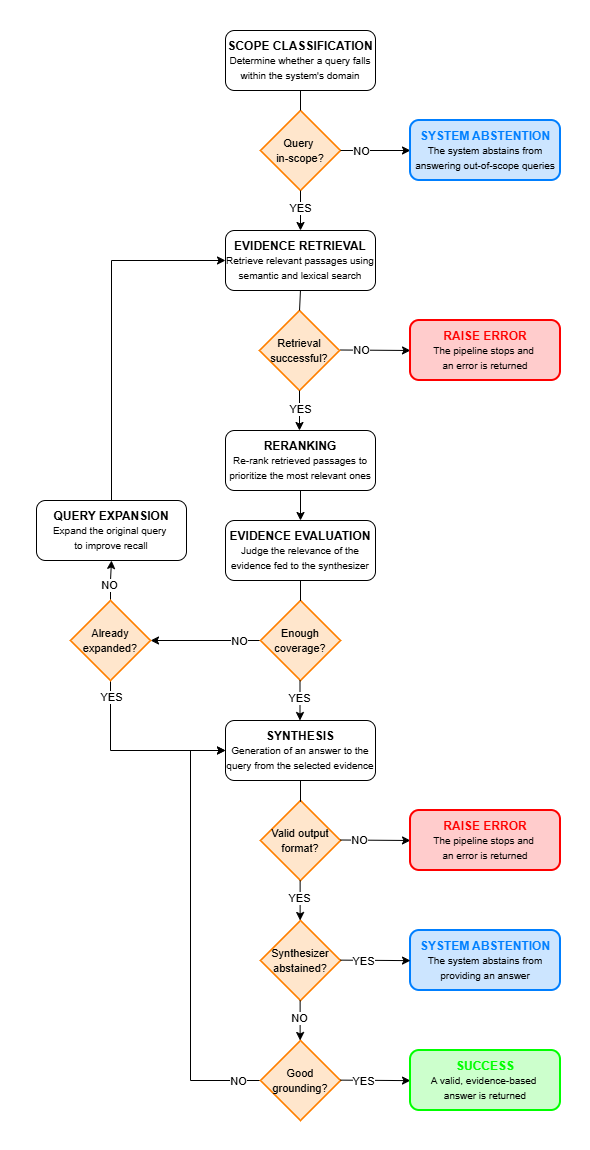

The diagram above was exported from draw.io. Its source (the exported page's mxGraphModel, read from the mxfile embedded in the PNG):
<mxGraphModel dx="1755" dy="2063" grid="1" gridSize="10" guides="1" tooltips="1" connect="1" arrows="1" fold="1" page="1" pageScale="1" pageWidth="827" pageHeight="1169" background="light-dark(#FFFFFF,#FFFFFF)" math="0" shadow="0">
  <root>
    <mxCell id="0" />
    <mxCell id="1" parent="0" />
    <mxCell id="2" parent="1" style="rhombus;whiteSpace=wrap;html=1;labelBackgroundColor=none;fontColor=light-dark(#000000,#000000);labelBorderColor=none;strokeColor=light-dark(#FF8000,#FF8000);fillColor=light-dark(#FFE6CC,#FFE6CC);strokeWidth=1.75;" value="&lt;font style=&quot;font-size: 11px;&quot;&gt;Query&amp;nbsp;&lt;/font&gt;&lt;div&gt;&lt;font style=&quot;font-size: 11px;&quot;&gt;in-scope&lt;span style=&quot;background-color: transparent;&quot;&gt;?&lt;/span&gt;&lt;/font&gt;&lt;/div&gt;" vertex="1">
      <mxGeometry height="80" width="80" x="690" y="100" as="geometry" />
    </mxCell>
    <mxCell id="3" edge="1" parent="1" style="endArrow=classic;html=1;rounded=0;entryX=0;entryY=0.5;entryDx=0;entryDy=0;labelBackgroundColor=light-dark(#FFFFFF,#FFFFFF);fontColor=light-dark(#000000,#000000);labelBorderColor=default;strokeColor=light-dark(#000000,#000000);" target="5" value="">
      <mxGeometry height="50" relative="1" width="50" as="geometry">
        <mxPoint x="770" y="140" as="sourcePoint" />
        <mxPoint x="850" y="140" as="targetPoint" />
      </mxGeometry>
    </mxCell>
    <mxCell id="4" connectable="0" parent="3" style="edgeLabel;html=1;align=center;verticalAlign=middle;resizable=0;points=[];labelBackgroundColor=light-dark(#FFFFFF,#FFFFFF);fontColor=light-dark(#000000,#000000);labelBorderColor=none;" value="NO" vertex="1">
      <mxGeometry relative="1" x="0.0083" y="4" as="geometry">
        <mxPoint x="-15" y="4" as="offset" />
      </mxGeometry>
    </mxCell>
    <mxCell id="5" parent="1" style="rounded=1;whiteSpace=wrap;html=1;fillColor=light-dark(#CCE5FF,#CCE5FF);labelBackgroundColor=none;fontColor=light-dark(#007FFF,#007FFF);labelBorderColor=none;strokeColor=light-dark(#007FFF,#007FFF);strokeWidth=2;fontStyle=1" value="SYSTEM ABSTENTION&lt;div&gt;&lt;div&gt;&lt;font style=&quot;color: light-dark(rgb(0, 0, 0), rgb(0, 0, 0)); font-weight: normal; font-size: 10px;&quot;&gt;The system abstains from answering out-of-scope queries&lt;/font&gt;&lt;/div&gt;&lt;/div&gt;" vertex="1">
      <mxGeometry height="60" width="150" x="840" y="110" as="geometry" />
    </mxCell>
    <mxCell id="6" edge="1" parent="1" style="endArrow=classic;html=1;rounded=0;entryX=0.5;entryY=0;entryDx=0;entryDy=0;labelBackgroundColor=light-dark(#FFFFFF,#FFFFFF);fontColor=light-dark(#000000,#000000);labelBorderColor=default;strokeColor=light-dark(#000000,#000000);" target="17" value="">
      <mxGeometry height="50" relative="1" width="50" as="geometry">
        <mxPoint x="730" y="180" as="sourcePoint" />
        <mxPoint x="730" y="250" as="targetPoint" />
      </mxGeometry>
    </mxCell>
    <mxCell id="7" connectable="0" parent="6" style="edgeLabel;html=1;align=center;verticalAlign=middle;resizable=0;points=[];labelBackgroundColor=light-dark(#FFFFFF,#FFFFFF);fontColor=light-dark(#000000,#000000);labelBorderColor=none;" value="YES" vertex="1">
      <mxGeometry relative="1" x="-0.1492" y="2" as="geometry">
        <mxPoint x="-3" as="offset" />
      </mxGeometry>
    </mxCell>
    <mxCell id="8" parent="1" style="rhombus;whiteSpace=wrap;html=1;labelBackgroundColor=none;fontColor=light-dark(#000000,#000000);labelBorderColor=none;strokeColor=light-dark(#FF8000,#FF8000);fillColor=light-dark(#FFE6CC,#FFE6CC);strokeWidth=1.75;" value="&lt;font style=&quot;font-size: 11px;&quot;&gt;Retrieval successful&lt;span style=&quot;background-color: transparent;&quot;&gt;?&lt;/span&gt;&lt;/font&gt;" vertex="1">
      <mxGeometry height="80" width="80" x="689" y="300" as="geometry" />
    </mxCell>
    <mxCell id="9" edge="1" parent="1" style="endArrow=classic;html=1;rounded=0;labelBackgroundColor=light-dark(#FFFFFF,#FFFFFF);fontColor=light-dark(#000000,#000000);labelBorderColor=default;strokeColor=light-dark(#000000,#000000);" value="">
      <mxGeometry height="50" relative="1" width="50" as="geometry">
        <mxPoint x="770" y="339.5" as="sourcePoint" />
        <mxPoint x="840" y="340" as="targetPoint" />
      </mxGeometry>
    </mxCell>
    <mxCell id="10" connectable="0" parent="9" style="edgeLabel;html=1;align=center;verticalAlign=middle;resizable=0;points=[];labelBackgroundColor=light-dark(#FFFFFF,#FFFFFF);fontColor=light-dark(#000000,#000000);labelBorderColor=none;" value="NO" vertex="1">
      <mxGeometry relative="1" x="0.0083" y="4" as="geometry">
        <mxPoint x="-15" y="4" as="offset" />
      </mxGeometry>
    </mxCell>
    <mxCell id="11" edge="1" parent="1" style="endArrow=classic;html=1;rounded=0;entryX=0.5;entryY=0;entryDx=0;entryDy=0;exitX=0.5;exitY=1;exitDx=0;exitDy=0;labelBackgroundColor=light-dark(#FFFFFF,#FFFFFF);fontColor=light-dark(#000000,#000000);labelBorderColor=default;strokeColor=light-dark(#000000,#000000);" value="">
      <mxGeometry height="50" relative="1" width="50" as="geometry">
        <mxPoint x="729" y="380" as="sourcePoint" />
        <mxPoint x="729" y="420" as="targetPoint" />
      </mxGeometry>
    </mxCell>
    <mxCell id="12" connectable="0" parent="11" style="edgeLabel;html=1;align=center;verticalAlign=middle;resizable=0;points=[];labelBackgroundColor=light-dark(#FFFFFF,#FFFFFF);fontColor=light-dark(#000000,#000000);labelBorderColor=none;" value="YES" vertex="1">
      <mxGeometry relative="1" x="-0.1492" y="2" as="geometry">
        <mxPoint x="-2" y="1" as="offset" />
      </mxGeometry>
    </mxCell>
    <mxCell id="13" parent="1" style="rounded=1;whiteSpace=wrap;html=1;fillColor=light-dark(#FFCCCC,#FFCCCC);fontColor=light-dark(#FF0000,#FF0000);strokeColor=light-dark(#FF0000,#FF0000);labelBackgroundColor=none;labelBorderColor=none;strokeWidth=2;" value="&lt;b&gt;RAISE ERROR&lt;/b&gt;&lt;div&gt;&lt;span style=&quot;font-size: 10px;&quot;&gt;&lt;font style=&quot;color: light-dark(rgb(0, 0, 0), rgb(0, 0, 0));&quot;&gt;The pipeline stops and&amp;nbsp;&lt;/font&gt;&lt;/span&gt;&lt;/div&gt;&lt;div&gt;&lt;span style=&quot;font-size: 10px;&quot;&gt;&lt;font style=&quot;color: light-dark(rgb(0, 0, 0), rgb(0, 0, 0));&quot;&gt;an error is returned&lt;/font&gt;&lt;/span&gt;&lt;b&gt;&lt;/b&gt;&lt;/div&gt;" vertex="1">
      <mxGeometry height="60" width="150" x="840" y="310" as="geometry" />
    </mxCell>
    <mxCell id="14" edge="1" parent="1" source="15" style="edgeStyle=orthogonalEdgeStyle;rounded=0;orthogonalLoop=1;jettySize=auto;html=1;exitX=0.5;exitY=1;exitDx=0;exitDy=0;entryX=0.5;entryY=0;entryDx=0;entryDy=0;endArrow=none;endFill=0;labelBackgroundColor=light-dark(#FFFFFF,#FFFFFF);fontColor=light-dark(#000000,#000000);labelBorderColor=default;strokeColor=light-dark(#000000,#000000);" target="2">
      <mxGeometry relative="1" as="geometry" />
    </mxCell>
    <mxCell id="15" parent="1" style="rounded=1;whiteSpace=wrap;html=1;labelBackgroundColor=none;fontColor=light-dark(#000000,#000000);labelBorderColor=none;strokeColor=light-dark(#000000,#000000);fillColor=light-dark(#FFFFFF,#F9F1F1);" value="&lt;b&gt;SCOPE CLASSIFICATION&lt;/b&gt;&lt;div&gt;&lt;font style=&quot;font-size: 10px;&quot;&gt;Determine whether a query falls within the system's domain&lt;/font&gt;&lt;/div&gt;" vertex="1">
      <mxGeometry height="60" width="150" x="655" y="20" as="geometry" />
    </mxCell>
    <mxCell id="16" edge="1" parent="1" source="17" style="edgeStyle=orthogonalEdgeStyle;rounded=0;orthogonalLoop=1;jettySize=auto;html=1;exitX=0.5;exitY=1;exitDx=0;exitDy=0;entryX=0.5;entryY=0;entryDx=0;entryDy=0;endArrow=none;endFill=0;labelBackgroundColor=light-dark(#FFFFFF,#FFFFFF);fontColor=light-dark(#000000,#000000);labelBorderColor=default;strokeColor=light-dark(#000000,#000000);" target="8">
      <mxGeometry relative="1" as="geometry" />
    </mxCell>
    <mxCell id="17" parent="1" style="rounded=1;whiteSpace=wrap;html=1;labelBackgroundColor=none;fontColor=light-dark(#000000,#000000);labelBorderColor=none;strokeColor=light-dark(#000000,#000000);fillColor=light-dark(#FFFFFF,#F9F1F1);" value="&lt;b&gt;EVIDENCE RETRIEVAL&lt;/b&gt;&lt;div&gt;&lt;font style=&quot;font-size: 10px;&quot;&gt;Retrieve relevant passages using semantic and lexical search&lt;/font&gt;&lt;/div&gt;" vertex="1">
      <mxGeometry height="60" width="150" x="655" y="220" as="geometry" />
    </mxCell>
    <mxCell id="18" edge="1" parent="1" source="19" style="edgeStyle=orthogonalEdgeStyle;rounded=0;orthogonalLoop=1;jettySize=auto;html=1;exitX=0.5;exitY=1;exitDx=0;exitDy=0;entryX=0.5;entryY=0;entryDx=0;entryDy=0;labelBackgroundColor=light-dark(#FFFFFF,#FFFFFF);fontColor=light-dark(#000000,#000000);labelBorderColor=default;strokeColor=light-dark(#000000,#000000);" target="24">
      <mxGeometry relative="1" as="geometry" />
    </mxCell>
    <mxCell id="19" parent="1" style="rounded=1;whiteSpace=wrap;html=1;labelBackgroundColor=none;fontColor=light-dark(#000000,#000000);labelBorderColor=none;strokeColor=light-dark(#000000,#000000);fillColor=light-dark(#FFFFFF,#F9F1F1);" value="&lt;b&gt;RERANKING&lt;/b&gt;&lt;div&gt;&lt;font style=&quot;font-size: 10px;&quot;&gt;Re-rank retrieved passages to prioritize the most relevant ones&lt;/font&gt;&lt;/div&gt;" vertex="1">
      <mxGeometry height="60" width="150" x="655" y="420" as="geometry" />
    </mxCell>
    <mxCell id="20" edge="1" parent="1" source="22" style="edgeStyle=orthogonalEdgeStyle;rounded=0;orthogonalLoop=1;jettySize=auto;html=1;exitX=0;exitY=0.5;exitDx=0;exitDy=0;entryX=1;entryY=0.5;entryDx=0;entryDy=0;labelBackgroundColor=light-dark(#FFFFFF,#FFFFFF);fontColor=light-dark(#000000,#000000);labelBorderColor=default;strokeColor=light-dark(#000000,#000000);" target="34">
      <mxGeometry relative="1" as="geometry" />
    </mxCell>
    <mxCell id="21" connectable="0" parent="20" style="edgeLabel;html=1;align=center;verticalAlign=middle;resizable=0;points=[];labelBackgroundColor=light-dark(#FFFFFF,#FFFFFF);fontColor=light-dark(#000000,#000000);labelBorderColor=none;" value="NO" vertex="1">
      <mxGeometry relative="1" x="-0.0037" as="geometry">
        <mxPoint x="33" as="offset" />
      </mxGeometry>
    </mxCell>
    <mxCell id="22" parent="1" style="rhombus;whiteSpace=wrap;html=1;labelBackgroundColor=none;fontColor=light-dark(#000000,#000000);labelBorderColor=none;fillColor=light-dark(#FFE6CC,#FFE6CC);strokeColor=light-dark(#FF8000,#FF8000);strokeWidth=1.75;" value="&lt;font style=&quot;font-size: 11px;&quot;&gt;Enough coverage&lt;span style=&quot;background-color: transparent;&quot;&gt;?&lt;/span&gt;&lt;/font&gt;" vertex="1">
      <mxGeometry height="80" width="80" x="690" y="590" as="geometry" />
    </mxCell>
    <mxCell id="23" edge="1" parent="1" source="24" style="edgeStyle=orthogonalEdgeStyle;rounded=0;orthogonalLoop=1;jettySize=auto;html=1;exitX=0.5;exitY=1;exitDx=0;exitDy=0;endArrow=none;endFill=0;labelBackgroundColor=light-dark(#FFFFFF,#FFFFFF);fontColor=light-dark(#000000,#000000);labelBorderColor=default;strokeColor=light-dark(#000000,#000000);" target="22">
      <mxGeometry relative="1" as="geometry" />
    </mxCell>
    <mxCell id="24" parent="1" style="rounded=1;whiteSpace=wrap;html=1;labelBackgroundColor=none;fontColor=light-dark(#000000,#000000);labelBorderColor=none;strokeColor=light-dark(#000000,#000000);fillColor=light-dark(#FFFFFF,#F9F1F1);" value="&lt;b&gt;EVIDENCE EVALUATION&lt;/b&gt;&lt;div&gt;&lt;font style=&quot;font-size: 10px;&quot;&gt;Judge the relevance of the evidence fed to the synthesizer&lt;/font&gt;&lt;/div&gt;" vertex="1">
      <mxGeometry height="60" width="150" x="655" y="510" as="geometry" />
    </mxCell>
    <mxCell id="25" edge="1" parent="1" source="26" style="edgeStyle=orthogonalEdgeStyle;rounded=0;orthogonalLoop=1;jettySize=auto;html=1;exitX=0.5;exitY=0;exitDx=0;exitDy=0;entryX=0;entryY=0.5;entryDx=0;entryDy=0;labelBackgroundColor=light-dark(#FFFFFF,#FFFFFF);fontColor=light-dark(#000000,#000000);labelBorderColor=default;strokeColor=light-dark(#000000,#000000);" target="17">
      <mxGeometry relative="1" as="geometry" />
    </mxCell>
    <mxCell id="26" parent="1" style="rounded=1;whiteSpace=wrap;html=1;labelBackgroundColor=none;fontColor=light-dark(#000000,#000000);labelBorderColor=none;strokeColor=light-dark(#000000,#000000);fillColor=light-dark(#FFFFFF,#F9F1F1);" value="&lt;b&gt;QUERY&amp;nbsp;&lt;/b&gt;&lt;b style=&quot;background-color: transparent;&quot;&gt;EXPANSION&lt;/b&gt;&lt;div&gt;&lt;span style=&quot;background-color: transparent;&quot;&gt;&lt;font style=&quot;font-size: 10px;&quot;&gt;Expand the original query&amp;nbsp;&lt;/font&gt;&lt;/span&gt;&lt;/div&gt;&lt;div&gt;&lt;span style=&quot;background-color: transparent;&quot;&gt;&lt;font style=&quot;font-size: 10px;&quot;&gt;to improve recall&lt;/font&gt;&lt;/span&gt;&lt;/div&gt;" vertex="1">
      <mxGeometry height="60" width="150" x="466" y="490" as="geometry" />
    </mxCell>
    <mxCell id="27" edge="1" parent="1" style="endArrow=classic;html=1;rounded=0;entryX=0.5;entryY=0;entryDx=0;entryDy=0;exitX=0.5;exitY=1;exitDx=0;exitDy=0;labelBackgroundColor=light-dark(#FFFFFF,#FFFFFF);fontColor=light-dark(#000000,#000000);labelBorderColor=default;strokeColor=light-dark(#000000,#000000);" value="">
      <mxGeometry height="50" relative="1" width="50" as="geometry">
        <mxPoint x="729.5" y="670" as="sourcePoint" />
        <mxPoint x="729.5" y="710" as="targetPoint" />
      </mxGeometry>
    </mxCell>
    <mxCell id="28" connectable="0" parent="27" style="edgeLabel;html=1;align=center;verticalAlign=middle;resizable=0;points=[];labelBackgroundColor=light-dark(#FFFFFF,#FFFFFF);fontColor=light-dark(#000000,#000000);labelBorderColor=none;" value="YES" vertex="1">
      <mxGeometry relative="1" x="-0.1492" y="2" as="geometry">
        <mxPoint x="-3" as="offset" />
      </mxGeometry>
    </mxCell>
    <mxCell id="29" parent="1" style="rounded=1;whiteSpace=wrap;html=1;labelBackgroundColor=none;fontColor=light-dark(#000000,#000000);labelBorderColor=none;strokeColor=light-dark(#000000,#000000);fillColor=light-dark(#FFFFFF,#F9F1F1);" value="&lt;b&gt;SYNTHESIS&lt;/b&gt;&lt;div&gt;&lt;font style=&quot;font-size: 10px;&quot;&gt;Generation of an answer to the query from the selected evidence&lt;/font&gt;&lt;/div&gt;" vertex="1">
      <mxGeometry height="60" width="150" x="655" y="710" as="geometry" />
    </mxCell>
    <mxCell id="30" edge="1" parent="1" source="34" style="edgeStyle=orthogonalEdgeStyle;rounded=0;orthogonalLoop=1;jettySize=auto;html=1;exitX=0.5;exitY=1;exitDx=0;exitDy=0;entryX=0;entryY=0.5;entryDx=0;entryDy=0;labelBackgroundColor=light-dark(#FFFFFF,#FFFFFF);fontColor=light-dark(#000000,#000000);labelBorderColor=default;strokeColor=light-dark(#000000,#000000);" target="29">
      <mxGeometry relative="1" as="geometry" />
    </mxCell>
    <mxCell id="31" connectable="0" parent="30" style="edgeLabel;html=1;align=center;verticalAlign=middle;resizable=0;points=[];labelBackgroundColor=light-dark(#FFFFFF,#FFFFFF);fontColor=light-dark(#000000,#000000);labelBorderColor=none;textShadow=0;" value="YES" vertex="1">
      <mxGeometry relative="1" x="-0.4288" as="geometry">
        <mxPoint y="-36" as="offset" />
      </mxGeometry>
    </mxCell>
    <mxCell id="32" edge="1" parent="1" source="34" style="edgeStyle=orthogonalEdgeStyle;rounded=0;orthogonalLoop=1;jettySize=auto;html=1;exitX=0.5;exitY=0;exitDx=0;exitDy=0;entryX=0.5;entryY=1;entryDx=0;entryDy=0;labelBackgroundColor=light-dark(#FFFFFF,#FFFFFF);fontColor=light-dark(#000000,#000000);labelBorderColor=default;strokeColor=light-dark(#000000,#000000);" target="26">
      <mxGeometry relative="1" as="geometry" />
    </mxCell>
    <mxCell id="33" connectable="0" parent="32" style="edgeLabel;html=1;align=center;verticalAlign=middle;resizable=0;points=[];labelBackgroundColor=light-dark(#FFFFFF,#FFFFFF);fontColor=light-dark(#000000,#000000);labelBorderColor=none;" value="NO" vertex="1">
      <mxGeometry relative="1" x="-0.0444" y="-2" as="geometry">
        <mxPoint x="-2" y="2" as="offset" />
      </mxGeometry>
    </mxCell>
    <mxCell id="34" parent="1" style="rhombus;whiteSpace=wrap;html=1;labelBackgroundColor=none;fontColor=light-dark(#000000,#000000);labelBorderColor=none;strokeColor=light-dark(#FF8000,#FF8000);fillColor=light-dark(#FFE6CC,#FFE6CC);strokeWidth=1.75;" value="&lt;font style=&quot;font-size: 11px;&quot;&gt;Already expanded&lt;span style=&quot;background-color: transparent;&quot;&gt;?&lt;/span&gt;&lt;/font&gt;" vertex="1">
      <mxGeometry height="80" width="80" x="500" y="590" as="geometry" />
    </mxCell>
    <mxCell id="35" parent="1" style="rounded=1;whiteSpace=wrap;html=1;fillColor=light-dark(#CCE5FF,#CCE5FF);labelBackgroundColor=none;fontColor=light-dark(#007FFF,#007FFF);labelBorderColor=none;strokeColor=light-dark(#007FFF,#007FFF);strokeWidth=2;fontStyle=1" value="SYSTEM ABSTENTION&lt;div&gt;&lt;div&gt;&lt;span style=&quot;font-size: 10px; font-weight: 400;&quot;&gt;&lt;font style=&quot;color: light-dark(rgb(0, 0, 0), rgb(0, 0, 0));&quot;&gt;The system abstains from providing an answer&lt;/font&gt;&lt;/span&gt;&lt;/div&gt;&lt;/div&gt;" vertex="1">
      <mxGeometry height="60" width="150" x="840" y="920" as="geometry" />
    </mxCell>
    <mxCell id="36" parent="1" style="rhombus;whiteSpace=wrap;html=1;labelBackgroundColor=none;fontColor=light-dark(#000000,#000000);labelBorderColor=none;strokeColor=light-dark(#FF8000,#FF8000);fillColor=light-dark(#FFE6CC,#FFE6CC);strokeWidth=1.75;" value="&lt;font style=&quot;font-size: 11px;&quot;&gt;Valid o&lt;span style=&quot;background-color: transparent;&quot;&gt;utput format&lt;/span&gt;&lt;span style=&quot;background-color: transparent;&quot;&gt;?&lt;/span&gt;&lt;/font&gt;" vertex="1">
      <mxGeometry height="80" width="80" x="690" y="790" as="geometry" />
    </mxCell>
    <mxCell id="37" edge="1" parent="1" style="edgeStyle=orthogonalEdgeStyle;rounded=0;orthogonalLoop=1;jettySize=auto;html=1;exitX=0.5;exitY=1;exitDx=0;exitDy=0;endArrow=none;endFill=0;labelBackgroundColor=light-dark(#FFFFFF,#FFFFFF);fontColor=light-dark(#000000,#000000);labelBorderColor=default;strokeColor=light-dark(#000000,#000000);" target="36">
      <mxGeometry relative="1" as="geometry">
        <mxPoint x="730" y="770" as="sourcePoint" />
      </mxGeometry>
    </mxCell>
    <mxCell id="38" edge="1" parent="1" style="endArrow=classic;html=1;rounded=0;labelBackgroundColor=light-dark(#FFFFFF,#FFFFFF);fontColor=light-dark(#000000,#000000);labelBorderColor=default;strokeColor=light-dark(#000000,#000000);" value="">
      <mxGeometry height="50" relative="1" width="50" as="geometry">
        <mxPoint x="770" y="829.5" as="sourcePoint" />
        <mxPoint x="840" y="830" as="targetPoint" />
      </mxGeometry>
    </mxCell>
    <mxCell id="39" connectable="0" parent="38" style="edgeLabel;html=1;align=center;verticalAlign=middle;resizable=0;points=[];labelBackgroundColor=light-dark(#FFFFFF,#FFFFFF);fontColor=light-dark(#000000,#000000);labelBorderColor=none;" value="NO" vertex="1">
      <mxGeometry relative="1" x="0.0083" y="4" as="geometry">
        <mxPoint x="-17" y="4" as="offset" />
      </mxGeometry>
    </mxCell>
    <mxCell id="40" parent="1" style="rounded=1;whiteSpace=wrap;html=1;fillColor=light-dark(#FFCCCC,#FFCCCC);fontColor=light-dark(#FF0000,#FF0000);strokeColor=light-dark(#FF0000,#FF0000);labelBackgroundColor=none;labelBorderColor=none;strokeWidth=2;fillStyle=solid;" value="&lt;b&gt;RAISE ERROR&lt;/b&gt;&lt;div&gt;&lt;span style=&quot;font-size: 10px;&quot;&gt;&lt;font style=&quot;color: light-dark(rgb(0, 0, 0), rgb(0, 0, 0));&quot;&gt;The pipeline stops and&amp;nbsp;&lt;/font&gt;&lt;/span&gt;&lt;/div&gt;&lt;div&gt;&lt;span style=&quot;font-size: 10px;&quot;&gt;&lt;font style=&quot;color: light-dark(rgb(0, 0, 0), rgb(0, 0, 0));&quot;&gt;an error is returned&lt;/font&gt;&lt;/span&gt;&lt;/div&gt;" vertex="1">
      <mxGeometry height="60" width="150" x="840" y="800" as="geometry" />
    </mxCell>
    <mxCell id="41" parent="1" style="rhombus;whiteSpace=wrap;html=1;labelBackgroundColor=none;fontColor=light-dark(#000000,#000000);labelBorderColor=none;strokeColor=light-dark(#FF8000,#FF8000);fillColor=light-dark(#FFE6CC,#FFE6CC);strokeWidth=1.75;" value="&lt;span style=&quot;font-size: 11px;&quot;&gt;Synthesizer abstained?&lt;/span&gt;" vertex="1">
      <mxGeometry height="80" width="80" x="690" y="910" as="geometry" />
    </mxCell>
    <mxCell id="42" edge="1" parent="1" style="endArrow=classic;html=1;rounded=0;entryX=0.5;entryY=0;entryDx=0;entryDy=0;exitX=0.5;exitY=1;exitDx=0;exitDy=0;labelBackgroundColor=light-dark(#FFFFFF,#FFFFFF);fontColor=light-dark(#000000,#000000);labelBorderColor=default;strokeColor=light-dark(#000000,#000000);" value="">
      <mxGeometry height="50" relative="1" width="50" as="geometry">
        <mxPoint x="729.63" y="870" as="sourcePoint" />
        <mxPoint x="729.63" y="910" as="targetPoint" />
      </mxGeometry>
    </mxCell>
    <mxCell id="43" connectable="0" parent="42" style="edgeLabel;html=1;align=center;verticalAlign=middle;resizable=0;points=[];labelBackgroundColor=light-dark(#FFFFFF,#FFFFFF);fontColor=light-dark(#000000,#000000);labelBorderColor=none;" value="YES" vertex="1">
      <mxGeometry relative="1" x="-0.1492" y="2" as="geometry">
        <mxPoint x="-3" as="offset" />
      </mxGeometry>
    </mxCell>
    <mxCell id="44" edge="1" parent="1" style="endArrow=classic;html=1;rounded=0;labelBackgroundColor=light-dark(#FFFFFF,#FFFFFF);fontColor=light-dark(#000000,#000000);labelBorderColor=default;strokeColor=light-dark(#000000,#000000);" value="">
      <mxGeometry height="50" relative="1" width="50" as="geometry">
        <mxPoint x="770" y="949.63" as="sourcePoint" />
        <mxPoint x="840" y="950.13" as="targetPoint" />
      </mxGeometry>
    </mxCell>
    <mxCell id="45" connectable="0" parent="44" style="edgeLabel;html=1;align=center;verticalAlign=middle;resizable=0;points=[];labelBackgroundColor=light-dark(#FFFFFF,#FFFFFF);fontColor=light-dark(#000000,#000000);labelBorderColor=none;" value="YES" vertex="1">
      <mxGeometry relative="1" x="0.0083" y="4" as="geometry">
        <mxPoint x="-13" y="4" as="offset" />
      </mxGeometry>
    </mxCell>
    <mxCell id="46" edge="1" parent="1" source="48" style="edgeStyle=orthogonalEdgeStyle;rounded=0;orthogonalLoop=1;jettySize=auto;html=1;exitX=0;exitY=0.5;exitDx=0;exitDy=0;strokeColor=light-dark(#000000,#000000);entryX=0;entryY=0.5;entryDx=0;entryDy=0;" target="29">
      <mxGeometry relative="1" as="geometry">
        <Array as="points">
          <mxPoint x="620" y="1070" />
          <mxPoint x="620" y="740" />
        </Array>
        <mxPoint x="650" y="750" as="targetPoint" />
      </mxGeometry>
    </mxCell>
    <mxCell id="47" connectable="0" parent="46" style="edgeLabel;html=1;align=center;verticalAlign=middle;resizable=0;points=[];labelBackgroundColor=light-dark(#FFFFFF,#FFFFFF);fontColor=light-dark(#000000,#000000);" value="NO" vertex="1">
      <mxGeometry relative="1" x="-0.8628" as="geometry">
        <mxPoint x="7" as="offset" />
      </mxGeometry>
    </mxCell>
    <mxCell id="48" parent="1" style="rhombus;whiteSpace=wrap;html=1;labelBackgroundColor=none;fontColor=light-dark(#000000,#000000);labelBorderColor=none;fillColor=light-dark(#FFE6CC,#FFE6CC);strokeColor=light-dark(#FF8000,#FF8000);strokeWidth=1.75;" value="&lt;span style=&quot;font-size: 11px;&quot;&gt;Good grounding?&lt;/span&gt;" vertex="1">
      <mxGeometry height="80" width="80" x="690" y="1030" as="geometry" />
    </mxCell>
    <mxCell id="49" edge="1" parent="1" style="endArrow=classic;html=1;rounded=0;entryX=0.5;entryY=0;entryDx=0;entryDy=0;exitX=0.5;exitY=1;exitDx=0;exitDy=0;labelBackgroundColor=light-dark(#FFFFFF,#FFFFFF);fontColor=light-dark(#000000,#000000);labelBorderColor=default;strokeColor=light-dark(#000000,#000000);" value="">
      <mxGeometry height="50" relative="1" width="50" as="geometry">
        <mxPoint x="729.63" y="990" as="sourcePoint" />
        <mxPoint x="729.63" y="1030" as="targetPoint" />
      </mxGeometry>
    </mxCell>
    <mxCell id="50" connectable="0" parent="49" style="edgeLabel;html=1;align=center;verticalAlign=middle;resizable=0;points=[];labelBackgroundColor=light-dark(#FFFFFF,#FFFFFF);fontColor=light-dark(#000000,#000000);labelBorderColor=none;" value="NO" vertex="1">
      <mxGeometry relative="1" x="-0.1492" y="2" as="geometry">
        <mxPoint x="-3" as="offset" />
      </mxGeometry>
    </mxCell>
    <mxCell id="51" edge="1" parent="1" style="endArrow=classic;html=1;rounded=0;labelBackgroundColor=light-dark(#FFFFFF,#FFFFFF);fontColor=light-dark(#000000,#000000);labelBorderColor=default;strokeColor=light-dark(#000000,#000000);" value="">
      <mxGeometry height="50" relative="1" width="50" as="geometry">
        <mxPoint x="770" y="1069.63" as="sourcePoint" />
        <mxPoint x="840" y="1070.13" as="targetPoint" />
      </mxGeometry>
    </mxCell>
    <mxCell id="52" connectable="0" parent="51" style="edgeLabel;html=1;align=center;verticalAlign=middle;resizable=0;points=[];labelBackgroundColor=light-dark(#FFFFFF,#FFFFFF);fontColor=light-dark(#000000,#000000);labelBorderColor=none;" value="YES" vertex="1">
      <mxGeometry relative="1" x="0.0083" y="4" as="geometry">
        <mxPoint x="-13" y="4" as="offset" />
      </mxGeometry>
    </mxCell>
    <mxCell id="53" parent="1" style="rounded=1;whiteSpace=wrap;html=1;fillColor=light-dark(#CCFFCC,#CCFFCC);labelBackgroundColor=none;fontColor=light-dark(#000000,#00FF00);labelBorderColor=none;strokeColor=light-dark(#00FF00,#00FF00);fontStyle=1;strokeWidth=2;gradientColor=none;" value="&lt;font style=&quot;color: light-dark(rgb(0, 255, 0), rgb(0, 255, 0));&quot;&gt;SUCCESS&lt;/font&gt;&lt;div&gt;&lt;div&gt;&lt;div&gt;&lt;span style=&quot;font-size: 10px; font-weight: 400; background-color: transparent;&quot;&gt;&lt;font style=&quot;color: light-dark(rgb(0, 0, 0), rgb(0, 0, 0));&quot;&gt;A valid, evidence-based&amp;nbsp;&lt;/font&gt;&lt;/span&gt;&lt;/div&gt;&lt;div&gt;&lt;span style=&quot;font-size: 10px; font-weight: 400; background-color: transparent;&quot;&gt;&lt;font style=&quot;color: light-dark(rgb(0, 0, 0), rgb(0, 0, 0));&quot;&gt;answer is returned&lt;/font&gt;&lt;/span&gt;&lt;/div&gt;&lt;/div&gt;&lt;/div&gt;" vertex="1">
      <mxGeometry height="60" width="150" x="840" y="1040" as="geometry" />
    </mxCell>
    <mxCell id="54" parent="1" style="rounded=0;whiteSpace=wrap;html=1;fillColor=none;strokeColor=none;" value="" vertex="1">
      <mxGeometry height="1150" width="590" x="430" y="-10" as="geometry" />
    </mxCell>
  </root>
</mxGraphModel>